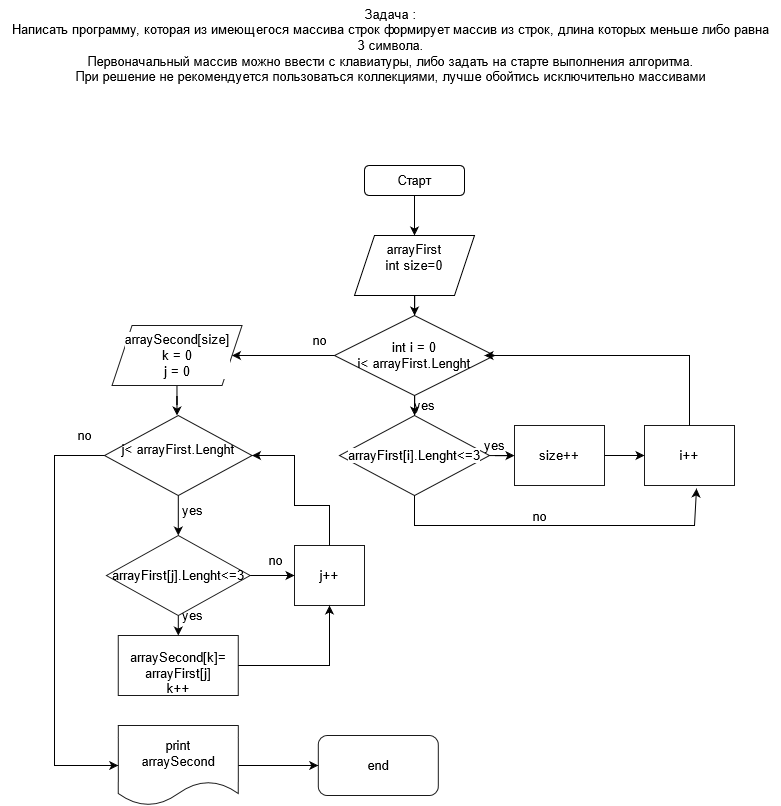

The diagram above was exported from draw.io. Its source (the exported page's mxGraphModel, read from the mxfile embedded in the PNG):
<mxGraphModel dx="1157" dy="639" grid="1" gridSize="10" guides="1" tooltips="1" connect="1" arrows="1" fold="1" page="1" pageScale="1" pageWidth="827" pageHeight="1169" math="0" shadow="0">
  <root>
    <mxCell id="WIyWlLk6GJQsqaUBKTNV-0" />
    <mxCell id="WIyWlLk6GJQsqaUBKTNV-1" parent="WIyWlLk6GJQsqaUBKTNV-0" />
    <mxCell id="LNLhm9ViDx7DoZLyYtXT-27" value="" style="edgeStyle=orthogonalEdgeStyle;rounded=0;orthogonalLoop=1;jettySize=auto;html=1;fontSize=13;fontColor=#000000;" edge="1" parent="WIyWlLk6GJQsqaUBKTNV-1" source="LNLhm9ViDx7DoZLyYtXT-25" target="LNLhm9ViDx7DoZLyYtXT-26">
      <mxGeometry relative="1" as="geometry" />
    </mxCell>
    <mxCell id="LNLhm9ViDx7DoZLyYtXT-25" value="&lt;font style=&quot;font-size: 13px;&quot;&gt;j&amp;lt; arrayFirst.Lenght&lt;/font&gt;&lt;br style=&quot;font-size: 13px;&quot;&gt;&lt;p style=&quot;font-size: 13px;&quot; align=&quot;center&quot;&gt;&lt;/p&gt;" style="rhombus;whiteSpace=wrap;html=1;labelBackgroundColor=none;fontSize=13;fontColor=#000000;opacity=90;verticalAlign=middle;horizontal=1;" vertex="1" parent="WIyWlLk6GJQsqaUBKTNV-1">
      <mxGeometry x="124" y="420" width="147.5" height="80" as="geometry" />
    </mxCell>
    <mxCell id="LNLhm9ViDx7DoZLyYtXT-1" value="" style="edgeStyle=orthogonalEdgeStyle;rounded=0;orthogonalLoop=1;jettySize=auto;html=1;fontColor=#000000;fontSize=13;" edge="1" parent="WIyWlLk6GJQsqaUBKTNV-1" source="CDpl1NcEtzdw1dS6yXWR-1" target="LNLhm9ViDx7DoZLyYtXT-0">
      <mxGeometry relative="1" as="geometry" />
    </mxCell>
    <mxCell id="CDpl1NcEtzdw1dS6yXWR-1" value="Старт" style="rounded=1;whiteSpace=wrap;html=1;labelBackgroundColor=#FFFFFF;fontColor=#000000;fontSize=13;" vertex="1" parent="WIyWlLk6GJQsqaUBKTNV-1">
      <mxGeometry x="384" y="170" width="100" height="30" as="geometry" />
    </mxCell>
    <mxCell id="LNLhm9ViDx7DoZLyYtXT-3" value="" style="edgeStyle=orthogonalEdgeStyle;rounded=0;orthogonalLoop=1;jettySize=auto;html=1;fontColor=#000000;fontSize=13;" edge="1" parent="WIyWlLk6GJQsqaUBKTNV-1" source="LNLhm9ViDx7DoZLyYtXT-0" target="LNLhm9ViDx7DoZLyYtXT-2">
      <mxGeometry relative="1" as="geometry" />
    </mxCell>
    <mxCell id="LNLhm9ViDx7DoZLyYtXT-0" value="&lt;div style=&quot;font-size: 13px;&quot;&gt;arrayFirst&lt;/div&gt;&lt;div style=&quot;font-size: 13px;&quot;&gt;int size=0&lt;/div&gt;&lt;div style=&quot;font-size: 13px;&quot;&gt;&lt;br style=&quot;font-size: 13px;&quot;&gt;&lt;/div&gt;" style="shape=parallelogram;perimeter=parallelogramPerimeter;whiteSpace=wrap;html=1;fixedSize=1;labelBackgroundColor=#FFFFFF;fontColor=#000000;fontSize=13;" vertex="1" parent="WIyWlLk6GJQsqaUBKTNV-1">
      <mxGeometry x="374" y="240" width="120" height="60" as="geometry" />
    </mxCell>
    <mxCell id="LNLhm9ViDx7DoZLyYtXT-5" value="" style="edgeStyle=orthogonalEdgeStyle;rounded=0;orthogonalLoop=1;jettySize=auto;html=1;fontSize=13;fontColor=#000000;" edge="1" parent="WIyWlLk6GJQsqaUBKTNV-1" source="LNLhm9ViDx7DoZLyYtXT-2" target="LNLhm9ViDx7DoZLyYtXT-4">
      <mxGeometry relative="1" as="geometry" />
    </mxCell>
    <mxCell id="LNLhm9ViDx7DoZLyYtXT-18" value="" style="edgeStyle=orthogonalEdgeStyle;rounded=0;orthogonalLoop=1;jettySize=auto;html=1;fontSize=13;fontColor=#000000;" edge="1" parent="WIyWlLk6GJQsqaUBKTNV-1" source="LNLhm9ViDx7DoZLyYtXT-2" target="LNLhm9ViDx7DoZLyYtXT-17">
      <mxGeometry relative="1" as="geometry" />
    </mxCell>
    <mxCell id="LNLhm9ViDx7DoZLyYtXT-2" value="&lt;p style=&quot;line-height: 1; font-size: 13px;&quot; align=&quot;center&quot;&gt;&lt;/p&gt;&lt;div style=&quot;font-size: 13px;&quot; align=&quot;center&quot;&gt;&lt;font style=&quot;font-size: 13px;&quot;&gt;int i = 0&lt;/font&gt;&lt;/div&gt;&lt;div style=&quot;font-size: 13px;&quot; align=&quot;center&quot;&gt;&lt;font style=&quot;font-size: 13px;&quot;&gt;i&amp;lt; arrayFirst.Lenght&lt;/font&gt;&lt;br style=&quot;font-size: 13px;&quot;&gt;&lt;/div&gt;&lt;p style=&quot;font-size: 13px;&quot; align=&quot;center&quot;&gt;&lt;/p&gt;" style="rhombus;whiteSpace=wrap;html=1;labelBackgroundColor=none;fontColor=#000000;opacity=90;align=center;fontSize=13;" vertex="1" parent="WIyWlLk6GJQsqaUBKTNV-1">
      <mxGeometry x="354" y="320" width="160" height="80" as="geometry" />
    </mxCell>
    <mxCell id="LNLhm9ViDx7DoZLyYtXT-7" value="" style="edgeStyle=orthogonalEdgeStyle;rounded=0;orthogonalLoop=1;jettySize=auto;html=1;fontSize=13;fontColor=#000000;" edge="1" parent="WIyWlLk6GJQsqaUBKTNV-1" source="LNLhm9ViDx7DoZLyYtXT-4" target="LNLhm9ViDx7DoZLyYtXT-6">
      <mxGeometry relative="1" as="geometry" />
    </mxCell>
    <mxCell id="LNLhm9ViDx7DoZLyYtXT-4" value="arrayFirst[i].Lenght&amp;lt;=3" style="rhombus;whiteSpace=wrap;html=1;labelBackgroundColor=#FFFFFF;fontSize=13;fontColor=#000000;opacity=90;" vertex="1" parent="WIyWlLk6GJQsqaUBKTNV-1">
      <mxGeometry x="359" y="420" width="150" height="80" as="geometry" />
    </mxCell>
    <mxCell id="LNLhm9ViDx7DoZLyYtXT-13" value="" style="edgeStyle=orthogonalEdgeStyle;rounded=0;orthogonalLoop=1;jettySize=auto;html=1;fontSize=13;fontColor=#000000;" edge="1" parent="WIyWlLk6GJQsqaUBKTNV-1" source="LNLhm9ViDx7DoZLyYtXT-6" target="LNLhm9ViDx7DoZLyYtXT-12">
      <mxGeometry relative="1" as="geometry" />
    </mxCell>
    <mxCell id="LNLhm9ViDx7DoZLyYtXT-6" value="size++" style="rounded=0;whiteSpace=wrap;html=1;labelBackgroundColor=#FFFFFF;fontSize=13;fontColor=#000000;opacity=90;" vertex="1" parent="WIyWlLk6GJQsqaUBKTNV-1">
      <mxGeometry x="534" y="430" width="90" height="60" as="geometry" />
    </mxCell>
    <mxCell id="LNLhm9ViDx7DoZLyYtXT-10" value="yes" style="text;html=1;align=center;verticalAlign=middle;resizable=0;points=[];autosize=1;strokeColor=none;fillColor=none;fontSize=13;fontColor=#000000;" vertex="1" parent="WIyWlLk6GJQsqaUBKTNV-1">
      <mxGeometry x="424" y="395" width="40" height="30" as="geometry" />
    </mxCell>
    <mxCell id="LNLhm9ViDx7DoZLyYtXT-11" value="yes" style="text;html=1;align=center;verticalAlign=middle;resizable=0;points=[];autosize=1;strokeColor=none;fillColor=none;fontSize=13;fontColor=#000000;" vertex="1" parent="WIyWlLk6GJQsqaUBKTNV-1">
      <mxGeometry x="494" y="435" width="40" height="30" as="geometry" />
    </mxCell>
    <mxCell id="LNLhm9ViDx7DoZLyYtXT-12" value="i++" style="rounded=0;whiteSpace=wrap;html=1;labelBackgroundColor=#FFFFFF;fontSize=13;fontColor=#000000;opacity=90;" vertex="1" parent="WIyWlLk6GJQsqaUBKTNV-1">
      <mxGeometry x="664" y="430" width="90" height="60" as="geometry" />
    </mxCell>
    <mxCell id="LNLhm9ViDx7DoZLyYtXT-14" value="" style="endArrow=classic;html=1;rounded=0;fontSize=13;fontColor=#000000;exitX=0.5;exitY=0;exitDx=0;exitDy=0;" edge="1" parent="WIyWlLk6GJQsqaUBKTNV-1" source="LNLhm9ViDx7DoZLyYtXT-12">
      <mxGeometry width="50" height="50" relative="1" as="geometry">
        <mxPoint x="454" y="410" as="sourcePoint" />
        <mxPoint x="504" y="360" as="targetPoint" />
        <Array as="points">
          <mxPoint x="709" y="360" />
        </Array>
      </mxGeometry>
    </mxCell>
    <mxCell id="LNLhm9ViDx7DoZLyYtXT-15" value="" style="endArrow=classic;html=1;rounded=0;fontSize=13;fontColor=#000000;exitX=0.5;exitY=1;exitDx=0;exitDy=0;entryX=0.578;entryY=1.05;entryDx=0;entryDy=0;entryPerimeter=0;" edge="1" parent="WIyWlLk6GJQsqaUBKTNV-1" source="LNLhm9ViDx7DoZLyYtXT-4" target="LNLhm9ViDx7DoZLyYtXT-12">
      <mxGeometry width="50" height="50" relative="1" as="geometry">
        <mxPoint x="454" y="410" as="sourcePoint" />
        <mxPoint x="504" y="360" as="targetPoint" />
        <Array as="points">
          <mxPoint x="434" y="530" />
          <mxPoint x="714" y="530" />
        </Array>
      </mxGeometry>
    </mxCell>
    <mxCell id="LNLhm9ViDx7DoZLyYtXT-16" value="no" style="edgeLabel;html=1;align=center;verticalAlign=middle;resizable=0;points=[];fontSize=13;fontColor=#000000;" vertex="1" connectable="0" parent="LNLhm9ViDx7DoZLyYtXT-15">
      <mxGeometry x="-0.1125" y="4" relative="1" as="geometry">
        <mxPoint y="-6" as="offset" />
      </mxGeometry>
    </mxCell>
    <mxCell id="LNLhm9ViDx7DoZLyYtXT-24" value="" style="edgeStyle=orthogonalEdgeStyle;rounded=0;orthogonalLoop=1;jettySize=auto;html=1;fontSize=13;fontColor=#000000;" edge="1" parent="WIyWlLk6GJQsqaUBKTNV-1" source="LNLhm9ViDx7DoZLyYtXT-17">
      <mxGeometry relative="1" as="geometry">
        <mxPoint x="196.5" y="420" as="targetPoint" />
      </mxGeometry>
    </mxCell>
    <mxCell id="LNLhm9ViDx7DoZLyYtXT-17" value="&lt;div style=&quot;font-size: 13px;&quot;&gt;arraySecond[size]&lt;/div&gt;&lt;div style=&quot;font-size: 13px;&quot;&gt;k = 0&lt;/div&gt;&lt;div style=&quot;font-size: 13px;&quot;&gt;&lt;font style=&quot;font-size: 13px;&quot;&gt;j = 0&lt;/font&gt;&lt;/div&gt;" style="shape=parallelogram;perimeter=parallelogramPerimeter;whiteSpace=wrap;html=1;fixedSize=1;fontColor=#000000;labelBackgroundColor=#FFFFFF;opacity=90;fontSize=13;" vertex="1" parent="WIyWlLk6GJQsqaUBKTNV-1">
      <mxGeometry x="131.5" y="330" width="130" height="60" as="geometry" />
    </mxCell>
    <mxCell id="LNLhm9ViDx7DoZLyYtXT-19" value="no" style="text;html=1;align=center;verticalAlign=middle;resizable=0;points=[];autosize=1;strokeColor=none;fillColor=none;fontSize=13;fontColor=#000000;" vertex="1" parent="WIyWlLk6GJQsqaUBKTNV-1">
      <mxGeometry x="319" y="330" width="40" height="30" as="geometry" />
    </mxCell>
    <mxCell id="LNLhm9ViDx7DoZLyYtXT-32" value="" style="edgeStyle=orthogonalEdgeStyle;rounded=0;orthogonalLoop=1;jettySize=auto;html=1;fontSize=13;fontColor=#000000;" edge="1" parent="WIyWlLk6GJQsqaUBKTNV-1" source="LNLhm9ViDx7DoZLyYtXT-26" target="LNLhm9ViDx7DoZLyYtXT-31">
      <mxGeometry relative="1" as="geometry" />
    </mxCell>
    <mxCell id="LNLhm9ViDx7DoZLyYtXT-35" value="" style="edgeStyle=orthogonalEdgeStyle;rounded=0;orthogonalLoop=1;jettySize=auto;html=1;fontSize=13;fontColor=#000000;" edge="1" parent="WIyWlLk6GJQsqaUBKTNV-1" source="LNLhm9ViDx7DoZLyYtXT-26" target="LNLhm9ViDx7DoZLyYtXT-34">
      <mxGeometry relative="1" as="geometry" />
    </mxCell>
    <mxCell id="LNLhm9ViDx7DoZLyYtXT-26" value="arrayFirst[j].Lenght&amp;lt;=3" style="rhombus;whiteSpace=wrap;html=1;fontColor=#000000;labelBackgroundColor=none;opacity=90;fontSize=13;" vertex="1" parent="WIyWlLk6GJQsqaUBKTNV-1">
      <mxGeometry x="125.88" y="540" width="143.75" height="80" as="geometry" />
    </mxCell>
    <mxCell id="LNLhm9ViDx7DoZLyYtXT-29" value="yes" style="text;html=1;align=center;verticalAlign=middle;resizable=0;points=[];autosize=1;strokeColor=none;fillColor=none;fontSize=13;fontColor=#000000;" vertex="1" parent="WIyWlLk6GJQsqaUBKTNV-1">
      <mxGeometry x="191.5" y="500" width="40" height="30" as="geometry" />
    </mxCell>
    <mxCell id="LNLhm9ViDx7DoZLyYtXT-31" value="&lt;br style=&quot;font-size: 13px;&quot;&gt;&lt;div style=&quot;font-size: 13px;&quot;&gt;arraySecond[k]=&lt;/div&gt;&lt;div style=&quot;font-size: 13px;&quot;&gt;arrayFirst[j]&lt;/div&gt;k++" style="whiteSpace=wrap;html=1;fontColor=#000000;labelBackgroundColor=none;opacity=90;fontSize=13;" vertex="1" parent="WIyWlLk6GJQsqaUBKTNV-1">
      <mxGeometry x="137.755" y="640" width="120" height="60" as="geometry" />
    </mxCell>
    <mxCell id="LNLhm9ViDx7DoZLyYtXT-33" value="yes" style="text;html=1;align=center;verticalAlign=middle;resizable=0;points=[];autosize=1;strokeColor=none;fillColor=none;fontSize=13;fontColor=#000000;" vertex="1" parent="WIyWlLk6GJQsqaUBKTNV-1">
      <mxGeometry x="191.5" y="605" width="40" height="30" as="geometry" />
    </mxCell>
    <mxCell id="LNLhm9ViDx7DoZLyYtXT-34" value="j++" style="whiteSpace=wrap;html=1;fontColor=#000000;labelBackgroundColor=none;opacity=90;fontSize=13;" vertex="1" parent="WIyWlLk6GJQsqaUBKTNV-1">
      <mxGeometry x="314" y="550" width="70" height="60" as="geometry" />
    </mxCell>
    <mxCell id="LNLhm9ViDx7DoZLyYtXT-36" value="" style="endArrow=classic;html=1;rounded=0;fontSize=13;fontColor=#000000;exitX=1;exitY=0.5;exitDx=0;exitDy=0;entryX=0.5;entryY=1;entryDx=0;entryDy=0;" edge="1" parent="WIyWlLk6GJQsqaUBKTNV-1" source="LNLhm9ViDx7DoZLyYtXT-31" target="LNLhm9ViDx7DoZLyYtXT-34">
      <mxGeometry width="50" height="50" relative="1" as="geometry">
        <mxPoint x="194" y="670" as="sourcePoint" />
        <mxPoint x="134" y="610" as="targetPoint" />
        <Array as="points">
          <mxPoint x="349" y="670" />
        </Array>
      </mxGeometry>
    </mxCell>
    <mxCell id="LNLhm9ViDx7DoZLyYtXT-37" value="no" style="text;html=1;align=center;verticalAlign=middle;resizable=0;points=[];autosize=1;strokeColor=none;fillColor=none;fontSize=13;fontColor=#000000;" vertex="1" parent="WIyWlLk6GJQsqaUBKTNV-1">
      <mxGeometry x="275.26" y="550" width="40" height="30" as="geometry" />
    </mxCell>
    <mxCell id="LNLhm9ViDx7DoZLyYtXT-38" value="" style="endArrow=classic;html=1;rounded=0;fontSize=13;fontColor=#000000;exitX=0.5;exitY=0;exitDx=0;exitDy=0;entryX=1;entryY=0.5;entryDx=0;entryDy=0;" edge="1" parent="WIyWlLk6GJQsqaUBKTNV-1" source="LNLhm9ViDx7DoZLyYtXT-34" target="LNLhm9ViDx7DoZLyYtXT-25">
      <mxGeometry width="50" height="50" relative="1" as="geometry">
        <mxPoint x="354" y="520" as="sourcePoint" />
        <mxPoint x="404" y="470" as="targetPoint" />
        <Array as="points">
          <mxPoint x="349" y="510" />
          <mxPoint x="314" y="510" />
          <mxPoint x="314" y="460" />
        </Array>
      </mxGeometry>
    </mxCell>
    <mxCell id="LNLhm9ViDx7DoZLyYtXT-39" value="" style="endArrow=classic;html=1;rounded=0;fontSize=13;fontColor=#000000;exitX=0;exitY=0.5;exitDx=0;exitDy=0;" edge="1" parent="WIyWlLk6GJQsqaUBKTNV-1" source="LNLhm9ViDx7DoZLyYtXT-25" target="LNLhm9ViDx7DoZLyYtXT-41">
      <mxGeometry width="50" height="50" relative="1" as="geometry">
        <mxPoint x="114" y="470" as="sourcePoint" />
        <mxPoint x="154" y="770" as="targetPoint" />
        <Array as="points">
          <mxPoint x="74" y="460" />
          <mxPoint x="74" y="770" />
        </Array>
      </mxGeometry>
    </mxCell>
    <mxCell id="LNLhm9ViDx7DoZLyYtXT-40" value="no" style="text;html=1;align=center;verticalAlign=middle;resizable=0;points=[];autosize=1;strokeColor=none;fillColor=none;fontSize=13;fontColor=#000000;" vertex="1" parent="WIyWlLk6GJQsqaUBKTNV-1">
      <mxGeometry x="84" y="425" width="40" height="30" as="geometry" />
    </mxCell>
    <mxCell id="LNLhm9ViDx7DoZLyYtXT-43" value="" style="edgeStyle=orthogonalEdgeStyle;rounded=0;orthogonalLoop=1;jettySize=auto;html=1;fontSize=13;fontColor=#000000;" edge="1" parent="WIyWlLk6GJQsqaUBKTNV-1" source="LNLhm9ViDx7DoZLyYtXT-41" target="LNLhm9ViDx7DoZLyYtXT-42">
      <mxGeometry relative="1" as="geometry" />
    </mxCell>
    <mxCell id="LNLhm9ViDx7DoZLyYtXT-41" value="&lt;div style=&quot;font-size: 13px;&quot;&gt;print&lt;/div&gt;&lt;div style=&quot;font-size: 13px;&quot;&gt;arraySecond&lt;/div&gt;" style="shape=document;whiteSpace=wrap;html=1;boundedLbl=1;labelBackgroundColor=none;fontSize=13;fontColor=#000000;opacity=90;" vertex="1" parent="WIyWlLk6GJQsqaUBKTNV-1">
      <mxGeometry x="137.76" y="730" width="120" height="80" as="geometry" />
    </mxCell>
    <mxCell id="LNLhm9ViDx7DoZLyYtXT-42" value="end" style="rounded=1;whiteSpace=wrap;html=1;fontColor=#000000;labelBackgroundColor=none;opacity=90;fontSize=13;" vertex="1" parent="WIyWlLk6GJQsqaUBKTNV-1">
      <mxGeometry x="337.76" y="740" width="120" height="60" as="geometry" />
    </mxCell>
    <mxCell id="LNLhm9ViDx7DoZLyYtXT-44" value="Задача :&lt;br style=&quot;font-size: 13px;&quot;&gt;&lt;div style=&quot;font-size: 13px;&quot;&gt;Написать программу, которая из имеющегося массива строк формирует массив из строк, длина которых меньше либо равна &lt;br&gt;&lt;/div&gt;&lt;div style=&quot;font-size: 13px;&quot;&gt;3 символа. &lt;br style=&quot;font-size: 13px;&quot;&gt;&lt;/div&gt;&lt;div style=&quot;font-size: 13px;&quot;&gt;Первоначальный массив можно ввести с клавиатуры, либо задать на старте выполнения алгоритма. &lt;br style=&quot;font-size: 13px;&quot;&gt;&lt;/div&gt;&lt;div style=&quot;font-size: 13px;&quot;&gt;При решение не рекомендуется пользоваться коллекциями, лучше обойтись исключительно массивами&lt;/div&gt;" style="text;html=1;align=center;verticalAlign=middle;resizable=0;points=[];autosize=1;strokeColor=none;fillColor=none;fontSize=13;fontColor=#000000;" vertex="1" parent="WIyWlLk6GJQsqaUBKTNV-1">
      <mxGeometry x="20" y="5" width="780" height="90" as="geometry" />
    </mxCell>
  </root>
</mxGraphModel>